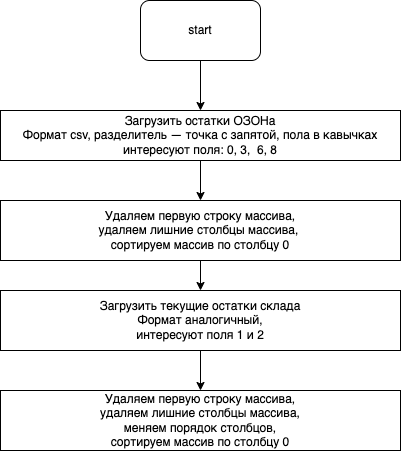

The diagram above was exported from draw.io. Its source (the exported page's mxGraphModel, read from the mxfile embedded in the PNG):
<mxGraphModel dx="673" dy="752" grid="1" gridSize="10" guides="1" tooltips="1" connect="1" arrows="1" fold="1" page="1" pageScale="1" pageWidth="827" pageHeight="1169" math="0" shadow="0">
  <root>
    <mxCell id="0" />
    <mxCell id="1" parent="0" />
    <mxCell id="2" style="edgeStyle=none;html=1;" parent="1" source="3" edge="1">
      <mxGeometry relative="1" as="geometry">
        <mxPoint x="400" y="140" as="targetPoint" />
      </mxGeometry>
    </mxCell>
    <mxCell id="3" value="start" style="rounded=1;whiteSpace=wrap;html=1;" parent="1" vertex="1">
      <mxGeometry x="340" y="30" width="120" height="60" as="geometry" />
    </mxCell>
    <mxCell id="4" value="" style="edgeStyle=none;html=1;" parent="1" source="5" target="7" edge="1">
      <mxGeometry relative="1" as="geometry" />
    </mxCell>
    <mxCell id="5" value="Загрузить остатки ОЗОНа&lt;br&gt;Формат csv, разделитель — точка с запятой, пола в кавычках&lt;br&gt;интересуют поля: 0, 3,&amp;nbsp; 6, 8" style="rounded=0;whiteSpace=wrap;html=1;" parent="1" vertex="1">
      <mxGeometry x="200" y="140" width="400" height="50" as="geometry" />
    </mxCell>
    <mxCell id="6" value="" style="edgeStyle=none;html=1;" parent="1" source="7" target="9" edge="1">
      <mxGeometry relative="1" as="geometry" />
    </mxCell>
    <mxCell id="7" value="Удаляем первую строку массива,&lt;br&gt;удаляем лишние столбцы массива, &lt;br&gt;сортируем массив по столбцу 0" style="whiteSpace=wrap;html=1;rounded=0;" parent="1" vertex="1">
      <mxGeometry x="200" y="230" width="400" height="60" as="geometry" />
    </mxCell>
    <mxCell id="8" value="" style="edgeStyle=none;html=1;" parent="1" source="9" target="10" edge="1">
      <mxGeometry relative="1" as="geometry" />
    </mxCell>
    <mxCell id="9" value="Загрузить текущие остатки склада&lt;br&gt;Формат аналогичный,&lt;br&gt;интересуют поля 1 и 2" style="whiteSpace=wrap;html=1;rounded=0;" parent="1" vertex="1">
      <mxGeometry x="200" y="320" width="400" height="60" as="geometry" />
    </mxCell>
    <mxCell id="10" value="Удаляем первую строку массива,&lt;br&gt;удаляем лишние столбцы массива,&lt;br&gt;меняем порядок столбцов,&lt;br&gt;сортируем массив по столбцу 0" style="whiteSpace=wrap;html=1;rounded=0;" parent="1" vertex="1">
      <mxGeometry x="200" y="420" width="400" height="60" as="geometry" />
    </mxCell>
  </root>
</mxGraphModel>